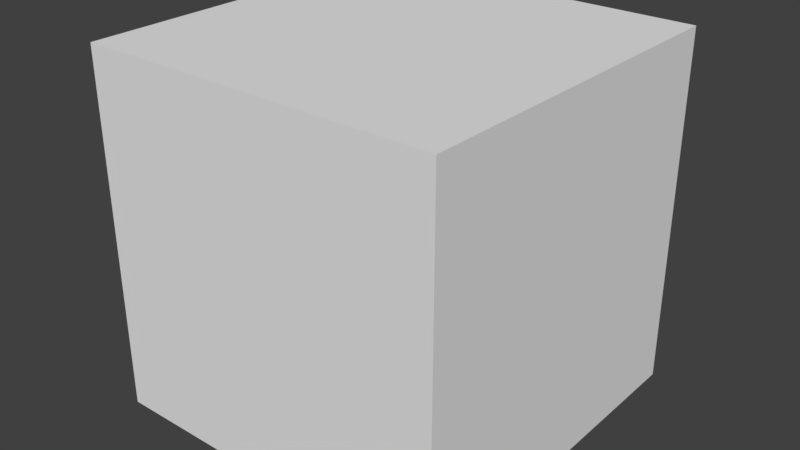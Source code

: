 # Source: superset_update_no_overwrite.test.blend  (saved by Blender 2.78.0; exported with 4.5.12 LTS)
import bpy
from mathutils import Matrix  # noqa: F401  (used for matrix-valued properties, if any)

bpy.ops.wm.read_factory_settings(use_empty=True)
scene = bpy.context.scene
scene.name = 'Scene'

# ---- collections
col_collection_1 = bpy.data.collections.new('Collection 1'); scene.collection.children.link(col_collection_1)

# ---- materials (node trees are filled in below, after node groups)
mat_material = bpy.data.materials.new('Material')
mat_material.alpha_threshold = 0.0
mat_material.use_transparent_shadow = False
mat_material.roughness = 0.5
mat_material.line_color = (0.0, 0.0, 0.0, 1.0)

# ---- material node trees

# ---- world
world_world = bpy.data.worlds.new('World'); scene.world = world_world
world_world.color = (0.05088, 0.05088, 0.05088)
world_world.use_sun_shadow = False
world_world.sun_shadow_jitter_overblur = 0.0
world_world.cycles.sampling_method = 'MANUAL'

# ---- meshes
me_cube = bpy.data.meshes.new('Cube')
me_cube.from_pydata([(1.0, 1.0, -1.0), (1.0, -1.0, -1.0), (-1.0, -1.0, -1.0), (-1.0, 1.0, -1.0), (1.0, 1.0, 1.0), (1.0, -1.0, 1.0), (-1.0, -1.0, 1.0), (-1.0, 1.0, 1.0)], [], [(0, 1, 2, 3), (4, 7, 6, 5), (0, 4, 5, 1), (1, 5, 6, 2), (2, 6, 7, 3), (4, 0, 3, 7)])
me_cube.materials.append(mat_material)
me_cube.use_remesh_preserve_volume = False
me_cube.use_remesh_preserve_attributes = False
me_cube.use_mirror_vertex_groups = False
me_cube.update()

# ---- objects
ob_manip_type_to_manip_type_v1110 = bpy.data.objects.new('manip_type_to_manip_type_v1110', me_cube)

# ---- transforms, parenting, visibility, modifiers, constraints
ob_manip_type_to_manip_type_v1110.location = (0.0, 0.0, 0.0)
ob_manip_type_to_manip_type_v1110.lock_rotations_4d = False
ob_manip_type_to_manip_type_v1110.empty_display_type = 'ARROWS'
ob_manip_type_to_manip_type_v1110.lineart.crease_threshold = 0.0

# ---- collection membership
col_collection_1.objects.link(ob_manip_type_to_manip_type_v1110)

# ---- scene / render settings (as saved in the file)
scene.frame_start = 1; scene.frame_end = 250; scene.frame_set(0)
scene.render.engine = 'BLENDER_EEVEE_NEXT'
scene.render.resolution_percentage = 50
scene.render.dither_intensity = 0.0
scene.cycles.use_denoising = False
scene.cycles.samples = 128
scene.cycles.sampling_pattern = 'TABULATED_SOBOL'
scene.cycles.light_sampling_threshold = 0.0
scene.cycles.use_adaptive_sampling = False
scene.cycles.use_light_tree = False
scene.cycles.blur_glossy = 0.0
scene.cycles.sample_clamp_indirect = 0.0
scene.view_settings.view_transform = 'Standard'
bpy.context.view_layer.update()

# ---- added for rendering (the .blend has no active camera and no usable light): camera, sun
cam_auto = bpy.data.cameras.new('AutoCamera')
cam_auto.lens = 50.0
cam_auto.sensor_width = 36.0
cam_auto.clip_end = 1000.0
ob_auto_camera = bpy.data.objects.new('AutoCamera', cam_auto)
scene.collection.objects.link(ob_auto_camera)
ob_auto_camera.location = (3.20507, -3.84609, 2.56406)
ob_auto_camera.rotation_euler = (1.09748, -7.21219e-08, 0.694738)
scene.camera = ob_auto_camera
light_auto_sun = bpy.data.lights.new('AutoSun', 'SUN')
light_auto_sun.energy = 3.0
light_auto_sun.angle = 0.0523599
ob_auto_sun = bpy.data.objects.new('AutoSun', light_auto_sun)
scene.collection.objects.link(ob_auto_sun)
ob_auto_sun.rotation_euler = (0.872665, 0.174533, 0.523599)
bpy.context.view_layer.update()
